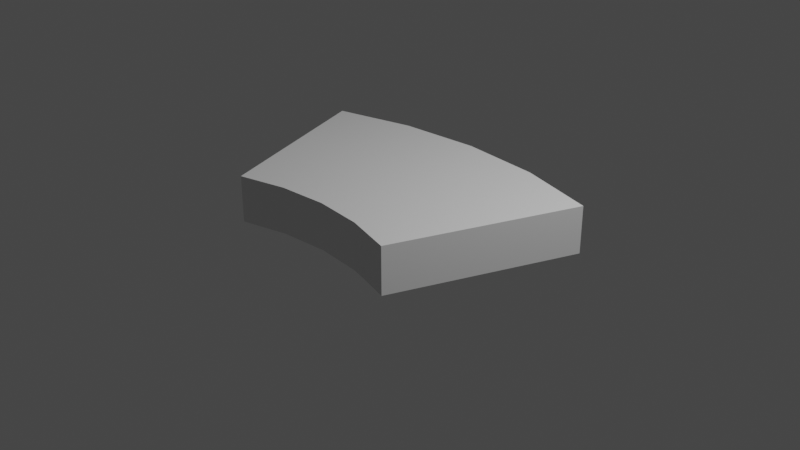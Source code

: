 # Source: sectorConvex.blend  (saved by Blender 2.82.7; exported with 4.5.12 LTS)
import bpy
from mathutils import Matrix  # noqa: F401  (used for matrix-valued properties, if any)

bpy.ops.wm.read_factory_settings(use_empty=True)
scene = bpy.context.scene
scene.name = 'Scene'

# ---- collections
col_collection = bpy.data.collections.new('Collection'); scene.collection.children.link(col_collection)

# ---- materials (node trees are filled in below, after node groups)
mat_material = bpy.data.materials.new('material')
mat_material.use_transparent_shadow = False

# ---- material node trees
mat_material.use_nodes = True; mat_material.node_tree.nodes.clear()
_N = mat_material.node_tree.nodes; _L = mat_material.node_tree.links
n0 = _N.new('ShaderNodeOutputMaterial'); n0.name = 'Вывод материала'; n0.location = (300, 300)
n1 = _N.new('ShaderNodeBsdfPrincipled'); n1.name = 'Принципиальный BSDF'; n1.location = (10, 300)
n1.distribution = 'GGX'
n1.subsurface_method = 'BURLEY'
n1.inputs[3].default_value = 1.45
n1.inputs[27].default_value = (0.0, 0.0, 0.0, 1.0)
n1.inputs[28].default_value = 1.0
_L.new(n1.outputs[0], n0.inputs[0])
n0.is_active_output = True

# ---- world
world_world = bpy.data.worlds.new('World'); scene.world = world_world
world_world.use_nodes = True; world_world.node_tree.nodes.clear()
_N = world_world.node_tree.nodes; _L = world_world.node_tree.links
n0 = _N.new('ShaderNodeOutputWorld'); n0.name = 'World Output'; n0.location = (300, 300)
n1 = _N.new('ShaderNodeBackground'); n1.name = 'Background'; n1.location = (10, 300)
n1.inputs[0].default_value = (0.05088, 0.05088, 0.05088, 1.0)
_L.new(n1.outputs[0], n0.inputs[0])
n0.is_active_output = True
world_world.color = (0.05088, 0.05088, 0.05088)
world_world.use_sun_shadow = False
world_world.sun_shadow_jitter_overblur = 0.0

# ---- cameras
cam_camera = bpy.data.cameras.new('Camera')
cam_camera.clip_end = 100.0
cam_camera.ortho_scale = 7.314

# ---- lights
light_light = bpy.data.lights.new('Light', 'POINT')
light_light.transmission_factor = 0.0
light_light.energy = 1000.0
light_light.shadow_soft_size = 0.1
light_light.shadow_maximum_resolution = 0.006
light_light.use_absolute_resolution = True

# ---- meshes
me_002 = bpy.data.meshes.new('Окружность.002')
me_002.from_pydata([(0.0, -1.0, 0.0), (-0.5209, -1.046, 0.0), (-1.026, -1.181, 0.0), (1.026, -1.181, 0.0), (0.5209, -1.046, 0.0), (1.238e-07, 1.04, 0.0), (-0.8752, 0.9634, 0.0), (-1.724, 0.7361, 0.0), (1.724, 0.736, 0.0), (0.8752, 0.9634, 0.0), (0.0, -1.0, 0.5), (-0.5209, -1.046, 0.5), (-1.026, -1.181, 0.5), (1.026, -1.181, 0.5), (0.5209, -1.046, 0.5), (1.238e-07, 1.04, 0.5), (-0.8752, 0.9634, 0.5), (-1.724, 0.7361, 0.5), (1.724, 0.736, 0.5), (0.8752, 0.9634, 0.5)], [], [(4, 9, 8, 3), (2, 7, 6, 1), (0, 5, 9, 4), (1, 6, 5, 0), (14, 13, 18, 19), (12, 11, 16, 17), (10, 14, 19, 15), (11, 10, 15, 16), (5, 6, 16, 15), (6, 7, 17, 16), (8, 9, 19, 18), (9, 5, 15, 19), (2, 12, 17, 7), (1, 11, 12, 2), (0, 10, 11, 1), (4, 14, 10, 0), (3, 13, 14, 4), (8, 18, 13, 3)])
_uv = me_002.uv_layers.new(name='UVКарта')
_uv.uv.foreach_set('vector', [0.5868, 0.9924, 0.5868, 0.9924, 0.671, 0.9698, 0.671, 0.9698, 0.329, 0.9698, 0.329, 0.9698, 0.4132, 0.9924, 0.4132, 0.9924, 0.5, 1.0, 0.5, 1.0, 0.5868, 0.9924, 0.5868, 0.9924, 0.4132, 0.9924, 0.4132, 0.9924, 0.5, 1.0, 0.5, 1.0, 0.5868, 0.9924, 0.671, 0.9698, 0.671, 0.9698, 0.5868, 0.9924, 0.329, 0.9698, 0.4132, 0.9924, 0.4132, 0.9924, 0.329, 0.9698, 0.5, 1.0, 0.5868, 0.9924, 0.5868, 0.9924, 0.5, 1.0, 0.4132, 0.9924, 0.5, 1.0, 0.5, 1.0, 0.4132, 0.9924, 0.5, 1.0, 0.4132, 0.9924, 0.4132, 0.9924, 0.5, 1.0, 0.4132, 0.9924, 0.329, 0.9698, 0.329, 0.9698, 0.4132, 0.9924, 0.671, 0.9698, 0.5868, 0.9924, 0.5868, 0.9924, 0.671, 0.9698, 0.5868, 0.9924, 0.5, 1.0, 0.5, 1.0, 0.5868, 0.9924, 0.329, 0.9698, 0.329, 0.9698, 0.329, 0.9698, 0.329, 0.9698, 0.4132, 0.9924, 0.4132, 0.9924, 0.329, 0.9698, 0.329, 0.9698, 0.5, 1.0, 0.5, 1.0, 0.4132, 0.9924, 0.4132, 0.9924, 0.5868, 0.9924, 0.5868, 0.9924, 0.5, 1.0, 0.5, 1.0, 0.671, 0.9698, 0.671, 0.9698, 0.5868, 0.9924, 0.5868, 0.9924, 0.671, 0.9698, 0.671, 0.9698, 0.671, 0.9698, 0.671, 0.9698])
me_002.materials.append(mat_material)
me_002.use_remesh_fix_poles = True
me_002.use_remesh_preserve_attributes = False
me_002.use_mirror_vertex_groups = False
me_002.update()

# ---- objects
ob_light = bpy.data.objects.new('Light', light_light)
ob_camera = bpy.data.objects.new('Camera', cam_camera)
ob_x = bpy.data.objects.new('Окружность', me_002)

# ---- transforms, parenting, visibility, modifiers, constraints
ob_light.location = (4.076, 1.005, 5.904)
ob_light.rotation_euler = (0.6503, 0.05522, 1.866)
ob_light.lock_rotations_4d = False
ob_light.empty_display_type = 'ARROWS'
ob_light.color = (0.0, 0.0, 0.0, 0.0)
ob_light.lineart.crease_threshold = 0.0
ob_camera.location = (7.359, -6.926, 4.958)
ob_camera.rotation_euler = (1.109, 0.0, 0.8149)
ob_camera.lock_rotations_4d = False
ob_camera.empty_display_type = 'ARROWS'
ob_camera.color = (0.0, 0.0, 0.0, 0.0)
ob_camera.display_type = 'WIRE'
ob_camera.lineart.crease_threshold = 0.0
ob_x.location = (0.0, 0.0, 0.0)
ob_x.lineart.crease_threshold = 0.0

# ---- collection membership
col_collection.objects.link(ob_light)
col_collection.objects.link(ob_camera)
col_collection.objects.link(ob_x)

# ---- scene / render settings (as saved in the file)
scene.camera = ob_camera
scene.frame_start = 1; scene.frame_end = 250; scene.frame_set(1)
scene.render.engine = 'BLENDER_EEVEE_NEXT'
scene.cycles.use_denoising = False
scene.cycles.samples = 128
scene.cycles.sampling_pattern = 'TABULATED_SOBOL'
scene.cycles.use_adaptive_sampling = False
scene.cycles.use_light_tree = False
scene.view_settings.view_transform = 'Filmic'
bpy.context.view_layer.update()
